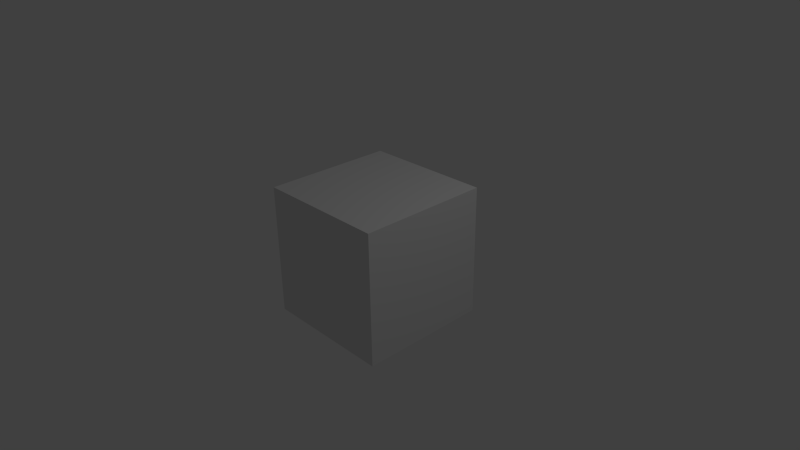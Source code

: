 # Source: test.blend  (saved by Blender 2.56.4; exported with 4.5.12 LTS)
import bpy
from mathutils import Matrix  # noqa: F401  (used for matrix-valued properties, if any)

bpy.ops.wm.read_factory_settings(use_empty=True)
scene = bpy.context.scene
scene.name = 'Scene'

# ---- collections
col_collection_1 = bpy.data.collections.new('Collection 1'); scene.collection.children.link(col_collection_1)

# ---- materials (node trees are filled in below, after node groups)
mat_material = bpy.data.materials.new('Material')
mat_material.alpha_threshold = 0.0
mat_material.use_transparent_shadow = False
mat_material.roughness = 0.5
mat_material.line_color = (0.0, 0.0, 0.0, 1.0)

# ---- material node trees

# ---- world
world_world = bpy.data.worlds.new('World'); scene.world = world_world
world_world.color = (0.05088, 0.05088, 0.05088)
world_world.use_sun_shadow = False
world_world.sun_shadow_jitter_overblur = 0.0
world_world.cycles.sampling_method = 'MANUAL'
world_world.cycles.sample_map_resolution = 256

# ---- cameras
cam_camera = bpy.data.cameras.new('Camera')
cam_camera.clip_end = 100.0
cam_camera.lens = 35.0
cam_camera.ortho_scale = 7.314
cam_camera.dof.focus_distance = 0.0
cam_camera.dof.aperture_fstop = 128.0

# ---- lights
light_lamp = bpy.data.lights.new('Lamp', 'POINT')
light_lamp.transmission_factor = 0.0
light_lamp.cutoff_distance = 30.0
light_lamp.energy = 100.0
light_lamp.shadow_buffer_clip_start = 1.001
light_lamp.shadow_soft_size = 1.0
light_lamp.shadow_maximum_resolution = 0.006
light_lamp.use_absolute_resolution = True
light_lamp.cycles.use_multiple_importance_sampling = False

# ---- meshes
me_cube = bpy.data.meshes.new('Cube')
me_cube.from_pydata([(1.0, 1.0, -1.0), (1.0, -1.0, -1.0), (-1.0, -1.0, -1.0), (-1.0, 1.0, -1.0), (1.0, 1.0, 1.0), (1.0, -1.0, 1.0), (-1.0, -1.0, 1.0), (-1.0, 1.0, 1.0)], [], [(0, 1, 2, 3), (4, 7, 6, 5), (0, 4, 5, 1), (1, 5, 6, 2), (2, 6, 7, 3), (4, 0, 3, 7)])
me_cube.materials.append(mat_material)
me_cube.use_remesh_preserve_volume = False
me_cube.use_remesh_preserve_attributes = False
me_cube.use_mirror_vertex_groups = False
me_cube.update()

# ---- objects
ob_cube = bpy.data.objects.new('Cube', me_cube)
ob_lamp = bpy.data.objects.new('Lamp', light_lamp)
ob_camera = bpy.data.objects.new('Camera', cam_camera)

# ---- transforms, parenting, visibility, modifiers, constraints
ob_cube.location = (0.0, 0.0, 0.0)
ob_cube.lineart.crease_threshold = 0.0
ob_lamp.location = (4.076, 1.005, 5.904)
ob_lamp.rotation_euler = (0.6503, 0.05522, 1.866)
ob_lamp.lock_rotations_4d = False
ob_lamp.empty_display_type = 'ARROWS'
ob_lamp.color = (0.0, 0.0, 0.0, 0.0)
ob_lamp.lineart.crease_threshold = 0.0
ob_camera.location = (7.481, -6.508, 5.344)
ob_camera.rotation_euler = (1.109, 0.01082, 0.8149)
ob_camera.lock_rotations_4d = False
ob_camera.empty_display_type = 'ARROWS'
ob_camera.color = (0.0, 0.0, 0.0, 0.0)
ob_camera.display_type = 'WIRE'
ob_camera.lineart.crease_threshold = 0.0

# ---- collection membership
col_collection_1.objects.link(ob_cube)
col_collection_1.objects.link(ob_lamp)
col_collection_1.objects.link(ob_camera)

# ---- scene / render settings (as saved in the file)
scene.camera = ob_camera
scene.frame_start = 1; scene.frame_end = 250; scene.frame_set(1)
scene.render.engine = 'BLENDER_EEVEE_NEXT'
scene.render.image_settings.color_mode = 'RGB'
scene.render.image_settings.compression = 90
scene.render.resolution_percentage = 50
scene.render.dither_intensity = 0.0
scene.render.bake_margin = 2
scene.render.bake_bias = 0.0
scene.cycles.use_denoising = False
scene.cycles.samples = 10
scene.cycles.sampling_pattern = 'TABULATED_SOBOL'
scene.cycles.light_sampling_threshold = 0.0
scene.cycles.use_adaptive_sampling = False
scene.cycles.use_light_tree = False
scene.cycles.blur_glossy = 0.0
scene.cycles.volume_bounces = 1
scene.cycles.pixel_filter_type = 'GAUSSIAN'
scene.cycles.sample_clamp_indirect = 0.0
scene.view_settings.view_transform = 'Standard'
bpy.context.view_layer.update()
